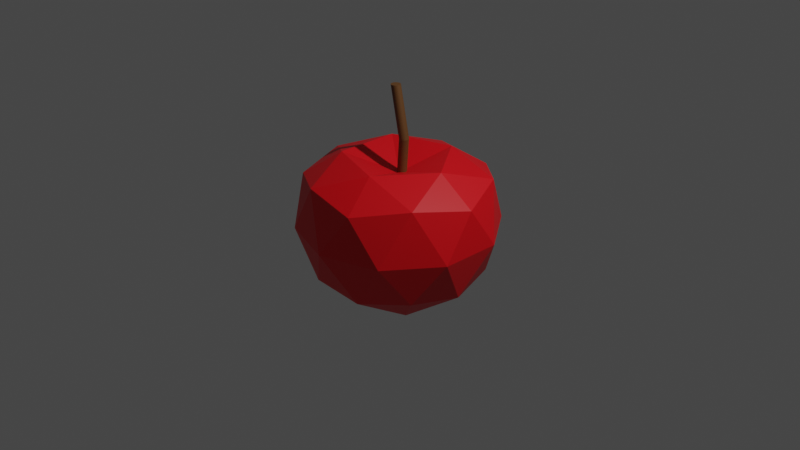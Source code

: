 # Source: apple.blend  (saved by Blender 3.0.42; exported with 4.5.12 LTS)
import bpy
from mathutils import Matrix  # noqa: F401  (used for matrix-valued properties, if any)

bpy.ops.wm.read_factory_settings(use_empty=True)
scene = bpy.context.scene
scene.name = 'Scene'

# ---- collections
col_collection = bpy.data.collections.new('Collection'); scene.collection.children.link(col_collection)

# ---- materials (node trees are filled in below, after node groups)
mat_material_001 = bpy.data.materials.new('Material.001')
mat_material_001.use_transparent_shadow = False
mat_material_002 = bpy.data.materials.new('Material.002')
mat_material_002.use_transparent_shadow = False

# ---- material node trees
mat_material_001.use_nodes = True; mat_material_001.node_tree.nodes.clear()
_N = mat_material_001.node_tree.nodes; _L = mat_material_001.node_tree.links
n0 = _N.new('ShaderNodeBsdfPrincipled'); n0.name = 'Principled BSDF'; n0.location = (10, 300)
n0.distribution = 'GGX'
n0.subsurface_method = 'RANDOM_WALK_SKIN'
n0.inputs[0].default_value = (0.8, 0.0, 0.006071, 1.0)
n0.inputs[3].default_value = 1.45
n0.inputs[27].default_value = (0.0, 0.0, 0.0, 1.0)
n0.inputs[28].default_value = 1.0
n1 = _N.new('ShaderNodeOutputMaterial'); n1.name = 'Material Output'; n1.location = (300, 300)
_L.new(n0.outputs[0], n1.inputs[0])
n1.is_active_output = True
mat_material_002.use_nodes = True; mat_material_002.node_tree.nodes.clear()
_N = mat_material_002.node_tree.nodes; _L = mat_material_002.node_tree.links
n0 = _N.new('ShaderNodeBsdfPrincipled'); n0.name = 'Principled BSDF'; n0.location = (10, 300)
n0.distribution = 'GGX'
n0.subsurface_method = 'BURLEY'
n0.inputs[0].default_value = (0.1301, 0.05613, 0.01521, 1.0)
n0.inputs[3].default_value = 1.45
n0.inputs[27].default_value = (0.0, 0.0, 0.0, 1.0)
n0.inputs[28].default_value = 1.0
n1 = _N.new('ShaderNodeOutputMaterial'); n1.name = 'Material Output'; n1.location = (300, 300)
_L.new(n0.outputs[0], n1.inputs[0])
n1.is_active_output = True

# ---- world
world_world = bpy.data.worlds.new('World'); scene.world = world_world
world_world.use_nodes = True; world_world.node_tree.nodes.clear()
_N = world_world.node_tree.nodes; _L = world_world.node_tree.links
n0 = _N.new('ShaderNodeOutputWorld'); n0.name = 'World Output'; n0.location = (300, 300)
n1 = _N.new('ShaderNodeBackground'); n1.name = 'Background'; n1.location = (10, 300)
n1.inputs[0].default_value = (0.05088, 0.05088, 0.05088, 1.0)
_L.new(n1.outputs[0], n0.inputs[0])
n0.is_active_output = True
world_world.color = (0.05088, 0.05088, 0.05088)
world_world.use_sun_shadow = False
world_world.sun_shadow_jitter_overblur = 0.0

# ---- cameras
cam_camera = bpy.data.cameras.new('Camera')
cam_camera.clip_end = 100.0
cam_camera.ortho_scale = 7.314

# ---- lights
light_light = bpy.data.lights.new('Light', 'POINT')
light_light.transmission_factor = 0.0
light_light.energy = 1000.0
light_light.shadow_soft_size = 0.1
light_light.shadow_maximum_resolution = 0.006
light_light.use_absolute_resolution = True

# ---- meshes
me_icosphere = bpy.data.meshes.new('Icosphere')
me_icosphere.from_pydata([(0.0, 0.0, -0.7952), (0.7237, -0.5258, -0.4948), (-0.2764, -0.8507, -0.4948), (-0.8945, 5.687e-13, -0.4948), (-0.2764, 0.8507, -0.4948), (0.7237, 0.5258, -0.4948), (0.3057, -0.9408, 0.4302), (-0.8003, -0.5815, 0.4302), (-0.8003, 0.5815, 0.4302), (0.3057, 0.9408, 0.4302), (0.9892, 4.861e-12, 0.4302), (1.081e-07, -7.457e-11, 0.5147), (-0.1625, -0.5, -0.8253), (0.4253, -0.309, -0.8253), (0.2629, -0.8091, -0.5619), (0.8508, 3.874e-13, -0.5619), (0.4253, 0.309, -0.8253), (-0.5257, 0.0, -0.8253), (-0.6883, -0.5001, -0.5619), (-0.1625, 0.5, -0.8253), (-0.6883, 0.5001, -0.5619), (0.2629, 0.8091, -0.5619), (1.005, -0.3267, -0.03476), (1.005, 0.3267, -0.03476), (8.969e-08, -1.057, -0.03476), (0.6214, -0.8553, -0.03476), (-1.005, -0.3267, -0.03476), (-0.6214, -0.8553, -0.03476), (-0.6214, 0.8553, -0.03476), (-1.005, 0.3267, -0.03476), (0.6214, 0.8553, -0.03476), (8.969e-08, 1.057, -0.03476), (0.7611, -0.553, 0.5177), (-0.2907, -0.8948, 0.5177), (-0.9408, 4.861e-12, 0.5177), (-0.2907, 0.8948, 0.5177), (0.7611, 0.553, 0.5177), (0.1797, -0.553, 0.6937), (0.5815, 4.861e-12, 0.6937), (-0.4704, -0.3418, 0.6937), (-0.4704, 0.3418, 0.6937), (0.1797, 0.553, 0.6937)], [], [(0, 13, 12), (1, 13, 15), (0, 12, 17), (0, 17, 19), (0, 19, 16), (1, 15, 22), (2, 14, 24), (3, 18, 26), (4, 20, 28), (5, 21, 30), (1, 22, 25), (2, 24, 27), (3, 26, 29), (4, 28, 31), (5, 30, 23), (6, 32, 37), (7, 33, 39), (8, 34, 40), (9, 35, 41), (10, 36, 38), (38, 41, 11), (38, 36, 41), (36, 9, 41), (41, 40, 11), (41, 35, 40), (35, 8, 40), (40, 39, 11), (40, 34, 39), (34, 7, 39), (39, 37, 11), (39, 33, 37), (33, 6, 37), (37, 38, 11), (37, 32, 38), (32, 10, 38), (23, 36, 10), (23, 30, 36), (30, 9, 36), (31, 35, 9), (31, 28, 35), (28, 8, 35), (29, 34, 8), (29, 26, 34), (26, 7, 34), (27, 33, 7), (27, 24, 33), (24, 6, 33), (25, 32, 6), (25, 22, 32), (22, 10, 32), (30, 31, 9), (30, 21, 31), (21, 4, 31), (28, 29, 8), (28, 20, 29), (20, 3, 29), (26, 27, 7), (26, 18, 27), (18, 2, 27), (24, 25, 6), (24, 14, 25), (14, 1, 25), (22, 23, 10), (22, 15, 23), (15, 5, 23), (16, 21, 5), (16, 19, 21), (19, 4, 21), (19, 20, 4), (19, 17, 20), (17, 3, 20), (17, 18, 3), (17, 12, 18), (12, 2, 18), (15, 16, 5), (15, 13, 16), (13, 0, 16), (12, 14, 2), (12, 13, 14), (13, 1, 14)])
_uv = me_icosphere.uv_layers.new(name='UVMap')
_uv.uv.foreach_set('vector', [0.1818, 0.0, 0.2273, 0.07873, 0.1364, 0.07873, 0.2727, 0.1575, 0.3182, 0.07873, 0.3636, 0.1575, 0.9091, 0.0, 0.9545, 0.07873, 0.8636, 0.07873, 0.7273, 0.0, 0.7727, 0.07873, 0.6818, 0.07873, 0.5455, 0.0, 0.5909, 0.07873, 0.5, 0.07873, 0.2727, 0.1575, 0.3636, 0.1575, 0.3182, 0.2362, 0.09091, 0.1575, 0.1818, 0.1575, 0.1364, 0.2362, 0.8182, 0.1575, 0.9091, 0.1575, 0.8636, 0.2362, 0.6364, 0.1575, 0.7273, 0.1575, 0.6818, 0.2362, 0.4545, 0.1575, 0.5455, 0.1575, 0.5, 0.2362, 0.2727, 0.1575, 0.3182, 0.2362, 0.2273, 0.2362, 0.09091, 0.1575, 0.1364, 0.2362, 0.04546, 0.2362, 0.8182, 0.1575, 0.8636, 0.2362, 0.7727, 0.2362, 0.6364, 0.1575, 0.6818, 0.2362, 0.5909, 0.2362, 0.4545, 0.1575, 0.5, 0.2362, 0.4091, 0.2362, 0.1818, 0.3149, 0.2727, 0.3149, 0.2273, 0.3937, 0.0, 0.3149, 0.09091, 0.3149, 0.04546, 0.3937, 0.7273, 0.3149, 0.8182, 0.3149, 0.7727, 0.3937, 0.5455, 0.3149, 0.6364, 0.3149, 0.5909, 0.3937, 0.3636, 0.3149, 0.4545, 0.3149, 0.4091, 0.3937, 0.4091, 0.3937, 0.5, 0.3937, 0.4545, 0.4724, 0.4091, 0.3937, 0.4545, 0.3149, 0.5, 0.3937, 0.4545, 0.3149, 0.5455, 0.3149, 0.5, 0.3937, 0.5909, 0.3937, 0.6818, 0.3937, 0.6364, 0.4724, 0.5909, 0.3937, 0.6364, 0.3149, 0.6818, 0.3937, 0.6364, 0.3149, 0.7273, 0.3149, 0.6818, 0.3937, 0.7727, 0.3937, 0.8636, 0.3937, 0.8182, 0.4724, 0.7727, 0.3937, 0.8182, 0.3149, 0.8636, 0.3937, 0.8182, 0.3149, 0.9091, 0.3149, 0.8636, 0.3937, 0.04546, 0.3937, 0.1364, 0.3937, 0.09091, 0.4724, 0.04546, 0.3937, 0.09091, 0.3149, 0.1364, 0.3937, 0.09091, 0.3149, 0.1818, 0.3149, 0.1364, 0.3937, 0.2273, 0.3937, 0.3182, 0.3937, 0.2727, 0.4724, 0.2273, 0.3937, 0.2727, 0.3149, 0.3182, 0.3937, 0.2727, 0.3149, 0.3636, 0.3149, 0.3182, 0.3937, 0.4091, 0.2362, 0.4545, 0.3149, 0.3636, 0.3149, 0.4091, 0.2362, 0.5, 0.2362, 0.4545, 0.3149, 0.5, 0.2362, 0.5455, 0.3149, 0.4545, 0.3149, 0.5909, 0.2362, 0.6364, 0.3149, 0.5455, 0.3149, 0.5909, 0.2362, 0.6818, 0.2362, 0.6364, 0.3149, 0.6818, 0.2362, 0.7273, 0.3149, 0.6364, 0.3149, 0.7727, 0.2362, 0.8182, 0.3149, 0.7273, 0.3149, 0.7727, 0.2362, 0.8636, 0.2362, 0.8182, 0.3149, 0.8636, 0.2362, 0.9091, 0.3149, 0.8182, 0.3149, 0.04546, 0.2362, 0.09091, 0.3149, 0.0, 0.3149, 0.04546, 0.2362, 0.1364, 0.2362, 0.09091, 0.3149, 0.1364, 0.2362, 0.1818, 0.3149, 0.09091, 0.3149, 0.2273, 0.2362, 0.2727, 0.3149, 0.1818, 0.3149, 0.2273, 0.2362, 0.3182, 0.2362, 0.2727, 0.3149, 0.3182, 0.2362, 0.3636, 0.3149, 0.2727, 0.3149, 0.5, 0.2362, 0.5909, 0.2362, 0.5455, 0.3149, 0.5, 0.2362, 0.5455, 0.1575, 0.5909, 0.2362, 0.5455, 0.1575, 0.6364, 0.1575, 0.5909, 0.2362, 0.6818, 0.2362, 0.7727, 0.2362, 0.7273, 0.3149, 0.6818, 0.2362, 0.7273, 0.1575, 0.7727, 0.2362, 0.7273, 0.1575, 0.8182, 0.1575, 0.7727, 0.2362, 0.8636, 0.2362, 0.9545, 0.2362, 0.9091, 0.3149, 0.8636, 0.2362, 0.9091, 0.1575, 0.9545, 0.2362, 0.9091, 0.1575, 1.0, 0.1575, 0.9545, 0.2362, 0.1364, 0.2362, 0.2273, 0.2362, 0.1818, 0.3149, 0.1364, 0.2362, 0.1818, 0.1575, 0.2273, 0.2362, 0.1818, 0.1575, 0.2727, 0.1575, 0.2273, 0.2362, 0.3182, 0.2362, 0.4091, 0.2362, 0.3636, 0.3149, 0.3182, 0.2362, 0.3636, 0.1575, 0.4091, 0.2362, 0.3636, 0.1575, 0.4545, 0.1575, 0.4091, 0.2362, 0.5, 0.07873, 0.5455, 0.1575, 0.4545, 0.1575, 0.5, 0.07873, 0.5909, 0.07873, 0.5455, 0.1575, 0.5909, 0.07873, 0.6364, 0.1575, 0.5455, 0.1575, 0.6818, 0.07873, 0.7273, 0.1575, 0.6364, 0.1575, 0.6818, 0.07873, 0.7727, 0.07873, 0.7273, 0.1575, 0.7727, 0.07873, 0.8182, 0.1575, 0.7273, 0.1575, 0.8636, 0.07873, 0.9091, 0.1575, 0.8182, 0.1575, 0.8636, 0.07873, 0.9545, 0.07873, 0.9091, 0.1575, 0.9545, 0.07873, 1.0, 0.1575, 0.9091, 0.1575, 0.3636, 0.1575, 0.4091, 0.07873, 0.4545, 0.1575, 0.3636, 0.1575, 0.3182, 0.07873, 0.4091, 0.07873, 0.3182, 0.07873, 0.3636, 0.0, 0.4091, 0.07873, 0.1364, 0.07873, 0.1818, 0.1575, 0.09091, 0.1575, 0.1364, 0.07873, 0.2273, 0.07873, 0.1818, 0.1575, 0.2273, 0.07873, 0.2727, 0.1575, 0.1818, 0.1575])
me_icosphere.materials.append(mat_material_001)
me_icosphere.use_remesh_fix_poles = True
me_icosphere.use_remesh_preserve_attributes = False
me_icosphere.update()
me_cylinder = bpy.data.meshes.new('Cylinder')
me_cylinder.from_pydata([(0.0, 1.0, -1.0), (-0.9341, 1.0, 0.9961), (0.1951, 0.9808, -1.0), (-0.739, 0.9808, 0.9961), (0.3827, 0.9239, -1.0), (-0.5514, 0.9239, 0.9961), (0.5556, 0.8315, -1.0), (-0.3785, 0.8315, 0.9961), (0.7071, 0.7071, -1.0), (-0.227, 0.7071, 0.9961), (0.8315, 0.5556, -1.0), (-0.1027, 0.5556, 0.9961), (0.9239, 0.3827, -1.0), (-0.01024, 0.3827, 0.9961), (0.9808, 0.1951, -1.0), (0.04667, 0.1951, 0.9961), (1.0, -4.371e-08, -1.0), (0.06588, -3.633e-08, 0.9961), (0.9808, -0.1951, -1.0), (0.04667, -0.1951, 0.9961), (0.9239, -0.3827, -1.0), (-0.01024, -0.3827, 0.9961), (0.8315, -0.5556, -1.0), (-0.1027, -0.5556, 0.9961), (0.7071, -0.7071, -1.0), (-0.227, -0.7071, 0.9961), (0.5556, -0.8315, -1.0), (-0.3785, -0.8315, 0.9961), (0.3827, -0.9239, -1.0), (-0.5514, -0.9239, 0.9961), (0.1951, -0.9808, -1.0), (-0.739, -0.9808, 0.9961), (-8.742e-08, -1.0, -1.0), (-0.9341, -1.0, 0.9961), (-0.1951, -0.9808, -1.0), (-1.129, -0.9808, 0.9961), (-0.3827, -0.9239, -1.0), (-1.317, -0.9239, 0.9961), (-0.5556, -0.8315, -1.0), (-1.49, -0.8315, 0.9961), (-0.7071, -0.7071, -1.0), (-1.641, -0.7071, 0.9961), (-0.8315, -0.5556, -1.0), (-1.766, -0.5556, 0.9961), (-0.9239, -0.3827, -1.0), (-1.858, -0.3827, 0.9961), (-0.9808, -0.1951, -1.0), (-1.915, -0.1951, 0.9961), (-1.0, 1.192e-08, -1.0), (-1.934, 1.931e-08, 0.9961), (-0.9808, 0.1951, -1.0), (-1.915, 0.1951, 0.9961), (-0.9239, 0.3827, -1.0), (-1.858, 0.3827, 0.9961), (-0.8315, 0.5556, -1.0), (-1.766, 0.5556, 0.9961), (-0.7071, 0.7071, -1.0), (-1.641, 0.7071, 0.9961), (-0.5556, 0.8315, -1.0), (-1.49, 0.8315, 0.9961), (-0.3827, 0.9239, -1.0), (-1.317, 0.9239, 0.9961), (-0.1951, 0.9808, -1.0), (-1.129, 0.9808, 0.9961), (1.374, 1.0, 0.2422), (1.569, 0.9808, 0.2422), (1.756, 0.9239, 0.2422), (1.929, 0.8315, 0.2422), (2.081, 0.7071, 0.2422), (2.205, 0.5556, 0.2422), (2.298, 0.3827, 0.2422), (2.354, 0.1951, 0.2422), (2.374, 1.409e-07, 0.2422), (2.354, -0.1951, 0.2422), (2.298, -0.3827, 0.2422), (2.205, -0.5556, 0.2422), (2.081, -0.7071, 0.2422), (1.929, -0.8315, 0.2422), (1.756, -0.9239, 0.2422), (1.569, -0.9808, 0.2422), (1.374, -1.0, 0.2422), (1.179, -0.9808, 0.2422), (0.991, -0.9239, 0.2422), (0.8181, -0.8315, 0.2422), (0.6666, -0.7071, 0.2422), (0.5422, -0.5556, 0.2422), (0.4498, -0.3827, 0.2422), (0.3929, -0.1951, 0.2422), (0.3737, 1.965e-07, 0.2422), (0.3929, 0.1951, 0.2422), (0.4498, 0.3827, 0.2422), (0.5422, 0.5556, 0.2422), (0.6666, 0.7071, 0.2422), (0.8181, 0.8315, 0.2422), (0.991, 0.9239, 0.2422), (1.179, 0.9808, 0.2422)], [], [(64, 1, 3, 65), (65, 3, 5, 66), (66, 5, 7, 67), (67, 7, 9, 68), (68, 9, 11, 69), (69, 11, 13, 70), (70, 13, 15, 71), (71, 15, 17, 72), (72, 17, 19, 73), (73, 19, 21, 74), (74, 21, 23, 75), (75, 23, 25, 76), (76, 25, 27, 77), (77, 27, 29, 78), (78, 29, 31, 79), (79, 31, 33, 80), (80, 33, 35, 81), (81, 35, 37, 82), (82, 37, 39, 83), (83, 39, 41, 84), (84, 41, 43, 85), (85, 43, 45, 86), (86, 45, 47, 87), (87, 47, 49, 88), (88, 49, 51, 89), (89, 51, 53, 90), (90, 53, 55, 91), (91, 55, 57, 92), (92, 57, 59, 93), (93, 59, 61, 94), (3, 1, 63, 61, 59, 57, 55, 53, 51, 49, 47, 45, 43, 41, 39, 37, 35, 33, 31, 29, 27, 25, 23, 21, 19, 17, 15, 13, 11, 9, 7, 5), (94, 61, 63, 95), (95, 63, 1, 64), (0, 2, 4, 6, 8, 10, 12, 14, 16, 18, 20, 22, 24, 26, 28, 30, 32, 34, 36, 38, 40, 42, 44, 46, 48, 50, 52, 54, 56, 58, 60, 62), (62, 95, 64, 0), (60, 94, 95, 62), (58, 93, 94, 60), (56, 92, 93, 58), (54, 91, 92, 56), (52, 90, 91, 54), (50, 89, 90, 52), (48, 88, 89, 50), (46, 87, 88, 48), (44, 86, 87, 46), (42, 85, 86, 44), (40, 84, 85, 42), (38, 83, 84, 40), (36, 82, 83, 38), (34, 81, 82, 36), (32, 80, 81, 34), (30, 79, 80, 32), (28, 78, 79, 30), (26, 77, 78, 28), (24, 76, 77, 26), (22, 75, 76, 24), (20, 74, 75, 22), (18, 73, 74, 20), (16, 72, 73, 18), (14, 71, 72, 16), (12, 70, 71, 14), (10, 69, 70, 12), (8, 68, 69, 10), (6, 67, 68, 8), (4, 66, 67, 6), (2, 65, 66, 4), (0, 64, 65, 2)])
_uv = me_cylinder.uv_layers.new(name='UVMap')
_uv.uv.foreach_set('vector', [1.0, 0.835, 1.0, 1.0, 0.9688, 1.0, 0.9688, 0.835, 0.9688, 0.835, 0.9688, 1.0, 0.9375, 1.0, 0.9375, 0.835, 0.9375, 0.835, 0.9375, 1.0, 0.9062, 1.0, 0.9062, 0.835, 0.9062, 0.835, 0.9062, 1.0, 0.875, 1.0, 0.875, 0.835, 0.875, 0.835, 0.875, 1.0, 0.8438, 1.0, 0.8438, 0.835, 0.8438, 0.835, 0.8438, 1.0, 0.8125, 1.0, 0.8125, 0.835, 0.8125, 0.835, 0.8125, 1.0, 0.7812, 1.0, 0.7812, 0.835, 0.7812, 0.835, 0.7812, 1.0, 0.75, 1.0, 0.75, 0.835, 0.75, 0.835, 0.75, 1.0, 0.7188, 1.0, 0.7188, 0.835, 0.7188, 0.835, 0.7188, 1.0, 0.6875, 1.0, 0.6875, 0.835, 0.6875, 0.835, 0.6875, 1.0, 0.6562, 1.0, 0.6562, 0.835, 0.6562, 0.835, 0.6562, 1.0, 0.625, 1.0, 0.625, 0.835, 0.625, 0.835, 0.625, 1.0, 0.5938, 1.0, 0.5938, 0.835, 0.5938, 0.835, 0.5938, 1.0, 0.5625, 1.0, 0.5625, 0.835, 0.5625, 0.835, 0.5625, 1.0, 0.5312, 1.0, 0.5312, 0.835, 0.5312, 0.835, 0.5312, 1.0, 0.5, 1.0, 0.5, 0.835, 0.5, 0.835, 0.5, 1.0, 0.4688, 1.0, 0.4688, 0.835, 0.4688, 0.835, 0.4688, 1.0, 0.4375, 1.0, 0.4375, 0.835, 0.4375, 0.835, 0.4375, 1.0, 0.4062, 1.0, 0.4062, 0.835, 0.4062, 0.835, 0.4062, 1.0, 0.375, 1.0, 0.375, 0.835, 0.375, 0.835, 0.375, 1.0, 0.3438, 1.0, 0.3438, 0.835, 0.3438, 0.835, 0.3438, 1.0, 0.3125, 1.0, 0.3125, 0.835, 0.3125, 0.835, 0.3125, 1.0, 0.2812, 1.0, 0.2812, 0.835, 0.2812, 0.835, 0.2812, 1.0, 0.25, 1.0, 0.25, 0.835, 0.25, 0.835, 0.25, 1.0, 0.2188, 1.0, 0.2188, 0.835, 0.2188, 0.835, 0.2188, 1.0, 0.1875, 1.0, 0.1875, 0.835, 0.1875, 0.835, 0.1875, 1.0, 0.1562, 1.0, 0.1562, 0.835, 0.1562, 0.835, 0.1562, 1.0, 0.125, 1.0, 0.125, 0.835, 0.125, 0.835, 0.125, 1.0, 0.09375, 1.0, 0.09375, 0.835, 0.09375, 0.835, 0.09375, 1.0, 0.0625, 1.0, 0.0625, 0.835, 0.2968, 0.4854, 0.25, 0.49, 0.2032, 0.4854, 0.1582, 0.4717, 0.1167, 0.4496, 0.08029, 0.4197, 0.05045, 0.3833, 0.02827, 0.3418, 0.01461, 0.2968, 0.01, 0.25, 0.01461, 0.2032, 0.02827, 0.1582, 0.05045, 0.1167, 0.08029, 0.08029, 0.1167, 0.05045, 0.1582, 0.02827, 0.2032, 0.01461, 0.25, 0.01, 0.2968, 0.01461, 0.3418, 0.02827, 0.3833, 0.05045, 0.4197, 0.08029, 0.4496, 0.1167, 0.4717, 0.1582, 0.4854, 0.2032, 0.49, 0.25, 0.4854, 0.2968, 0.4717, 0.3418, 0.4496, 0.3833, 0.4197, 0.4197, 0.3833, 0.4496, 0.3418, 0.4717, 0.0625, 0.835, 0.0625, 1.0, 0.03125, 1.0, 0.03125, 0.835, 0.03125, 0.835, 0.03125, 1.0, 0.0, 1.0, 0.0, 0.835, 0.75, 0.49, 0.7968, 0.4854, 0.8418, 0.4717, 0.8833, 0.4496, 0.9197, 0.4197, 0.9496, 0.3833, 0.9717, 0.3418, 0.9854, 0.2968, 0.99, 0.25, 0.9854, 0.2032, 0.9717, 0.1582, 0.9496, 0.1167, 0.9197, 0.08029, 0.8833, 0.05045, 0.8418, 0.02827, 0.7968, 0.01461, 0.75, 0.01, 0.7032, 0.01461, 0.6582, 0.02827, 0.6167, 0.05045, 0.5803, 0.08029, 0.5504, 0.1167, 0.5283, 0.1582, 0.5146, 0.2032, 0.51, 0.25, 0.5146, 0.2968, 0.5283, 0.3418, 0.5504, 0.3833, 0.5803, 0.4197, 0.6167, 0.4496, 0.6582, 0.4717, 0.7032, 0.4854, 0.03125, 0.5, 0.03125, 0.835, 0.0, 0.835, 0.0, 0.5, 0.0625, 0.5, 0.0625, 0.835, 0.03125, 0.835, 0.03125, 0.5, 0.09375, 0.5, 0.09375, 0.835, 0.0625, 0.835, 0.0625, 0.5, 0.125, 0.5, 0.125, 0.835, 0.09375, 0.835, 0.09375, 0.5, 0.1562, 0.5, 0.1562, 0.835, 0.125, 0.835, 0.125, 0.5, 0.1875, 0.5, 0.1875, 0.835, 0.1562, 0.835, 0.1562, 0.5, 0.2188, 0.5, 0.2188, 0.835, 0.1875, 0.835, 0.1875, 0.5, 0.25, 0.5, 0.25, 0.835, 0.2188, 0.835, 0.2188, 0.5, 0.2812, 0.5, 0.2812, 0.835, 0.25, 0.835, 0.25, 0.5, 0.3125, 0.5, 0.3125, 0.835, 0.2812, 0.835, 0.2812, 0.5, 0.3438, 0.5, 0.3438, 0.835, 0.3125, 0.835, 0.3125, 0.5, 0.375, 0.5, 0.375, 0.835, 0.3438, 0.835, 0.3438, 0.5, 0.4062, 0.5, 0.4062, 0.835, 0.375, 0.835, 0.375, 0.5, 0.4375, 0.5, 0.4375, 0.835, 0.4062, 0.835, 0.4062, 0.5, 0.4688, 0.5, 0.4688, 0.835, 0.4375, 0.835, 0.4375, 0.5, 0.5, 0.5, 0.5, 0.835, 0.4688, 0.835, 0.4688, 0.5, 0.5312, 0.5, 0.5312, 0.835, 0.5, 0.835, 0.5, 0.5, 0.5625, 0.5, 0.5625, 0.835, 0.5312, 0.835, 0.5312, 0.5, 0.5938, 0.5, 0.5938, 0.835, 0.5625, 0.835, 0.5625, 0.5, 0.625, 0.5, 0.625, 0.835, 0.5938, 0.835, 0.5938, 0.5, 0.6562, 0.5, 0.6562, 0.835, 0.625, 0.835, 0.625, 0.5, 0.6875, 0.5, 0.6875, 0.835, 0.6562, 0.835, 0.6562, 0.5, 0.7188, 0.5, 0.7188, 0.835, 0.6875, 0.835, 0.6875, 0.5, 0.75, 0.5, 0.75, 0.835, 0.7188, 0.835, 0.7188, 0.5, 0.7812, 0.5, 0.7812, 0.835, 0.75, 0.835, 0.75, 0.5, 0.8125, 0.5, 0.8125, 0.835, 0.7812, 0.835, 0.7812, 0.5, 0.8438, 0.5, 0.8438, 0.835, 0.8125, 0.835, 0.8125, 0.5, 0.875, 0.5, 0.875, 0.835, 0.8438, 0.835, 0.8438, 0.5, 0.9062, 0.5, 0.9062, 0.835, 0.875, 0.835, 0.875, 0.5, 0.9375, 0.5, 0.9375, 0.835, 0.9062, 0.835, 0.9062, 0.5, 0.9688, 0.5, 0.9688, 0.835, 0.9375, 0.835, 0.9375, 0.5, 1.0, 0.5, 1.0, 0.835, 0.9688, 0.835, 0.9688, 0.5])
me_cylinder.materials.append(mat_material_002)
me_cylinder.use_remesh_fix_poles = True
me_cylinder.use_remesh_preserve_attributes = False
me_cylinder.update()

# ---- objects
ob_light = bpy.data.objects.new('Light', light_light)
ob_camera = bpy.data.objects.new('Camera', cam_camera)
ob_icosphere = bpy.data.objects.new('Icosphere', me_icosphere)
ob_cylinder = bpy.data.objects.new('Cylinder', me_cylinder)

# ---- transforms, parenting, visibility, modifiers, constraints
ob_light.location = (4.076, 1.005, 5.904)
ob_light.rotation_euler = (0.6503, 0.05522, 1.866)
ob_light.lock_rotations_4d = False
ob_light.empty_display_type = 'ARROWS'
ob_light.color = (0.0, 0.0, 0.0, 0.0)
ob_light.lineart.crease_threshold = 0.0
ob_camera.location = (7.359, -6.926, 4.958)
ob_camera.rotation_euler = (1.109, 0.0, 0.8149)
ob_camera.lock_rotations_4d = False
ob_camera.empty_display_type = 'ARROWS'
ob_camera.color = (0.0, 0.0, 0.0, 0.0)
ob_camera.display_type = 'WIRE'
ob_camera.lineart.crease_threshold = 0.0
ob_icosphere.location = (0.0, 0.0, 0.0)
ob_cylinder.location = (0.0, 0.0, 0.7212)
ob_cylinder.scale = (0.05003, 0.05003, 0.7042)

# ---- collection membership
col_collection.objects.link(ob_light)
col_collection.objects.link(ob_camera)
col_collection.objects.link(ob_icosphere)
col_collection.objects.link(ob_cylinder)

# ---- scene / render settings (as saved in the file)
scene.camera = ob_camera
scene.frame_start = 1; scene.frame_end = 250; scene.frame_set(1)
scene.render.engine = 'BLENDER_EEVEE_NEXT'
scene.cycles.sampling_pattern = 'TABULATED_SOBOL'
scene.cycles.use_light_tree = False
scene.view_settings.view_transform = 'Filmic'
bpy.context.view_layer.update()
